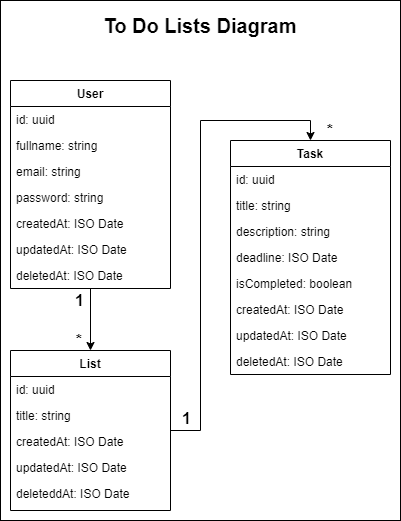

The diagram above was exported from draw.io. Its source (the exported page's mxGraphModel, read from the mxfile embedded in the PNG):
<mxGraphModel dx="1422" dy="762" grid="1" gridSize="10" guides="1" tooltips="1" connect="1" arrows="1" fold="1" page="1" pageScale="1" pageWidth="827" pageHeight="1169" math="0" shadow="0">
  <root>
    <mxCell id="WIyWlLk6GJQsqaUBKTNV-0" />
    <mxCell id="WIyWlLk6GJQsqaUBKTNV-1" parent="WIyWlLk6GJQsqaUBKTNV-0" />
    <mxCell id="oTrpgKFVn1zPUfmx3Tm--18" value="" style="rounded=0;whiteSpace=wrap;html=1;fontSize=20;" parent="WIyWlLk6GJQsqaUBKTNV-1" vertex="1">
      <mxGeometry x="80" y="40" width="400" height="520" as="geometry" />
    </mxCell>
    <mxCell id="zkfFHV4jXpPFQw0GAbJ--0" value="User" style="swimlane;fontStyle=1;align=center;verticalAlign=top;childLayout=stackLayout;horizontal=1;startSize=26;horizontalStack=0;resizeParent=1;resizeLast=0;collapsible=1;marginBottom=0;rounded=0;shadow=0;strokeWidth=1;" parent="WIyWlLk6GJQsqaUBKTNV-1" vertex="1">
      <mxGeometry x="90" y="120" width="160" height="208" as="geometry">
        <mxRectangle x="230" y="140" width="160" height="26" as="alternateBounds" />
      </mxGeometry>
    </mxCell>
    <mxCell id="zkfFHV4jXpPFQw0GAbJ--1" value="id: uuid" style="text;align=left;verticalAlign=top;spacingLeft=4;spacingRight=4;overflow=hidden;rotatable=0;points=[[0,0.5],[1,0.5]];portConstraint=eastwest;" parent="zkfFHV4jXpPFQw0GAbJ--0" vertex="1">
      <mxGeometry y="26" width="160" height="26" as="geometry" />
    </mxCell>
    <mxCell id="zkfFHV4jXpPFQw0GAbJ--2" value="fullname: string" style="text;align=left;verticalAlign=top;spacingLeft=4;spacingRight=4;overflow=hidden;rotatable=0;points=[[0,0.5],[1,0.5]];portConstraint=eastwest;rounded=0;shadow=0;html=0;" parent="zkfFHV4jXpPFQw0GAbJ--0" vertex="1">
      <mxGeometry y="52" width="160" height="26" as="geometry" />
    </mxCell>
    <mxCell id="zkfFHV4jXpPFQw0GAbJ--3" value="email: string" style="text;align=left;verticalAlign=top;spacingLeft=4;spacingRight=4;overflow=hidden;rotatable=0;points=[[0,0.5],[1,0.5]];portConstraint=eastwest;rounded=0;shadow=0;html=0;" parent="zkfFHV4jXpPFQw0GAbJ--0" vertex="1">
      <mxGeometry y="78" width="160" height="26" as="geometry" />
    </mxCell>
    <mxCell id="oTrpgKFVn1zPUfmx3Tm--0" value="password: string" style="text;align=left;verticalAlign=top;spacingLeft=4;spacingRight=4;overflow=hidden;rotatable=0;points=[[0,0.5],[1,0.5]];portConstraint=eastwest;rounded=0;shadow=0;html=0;" parent="zkfFHV4jXpPFQw0GAbJ--0" vertex="1">
      <mxGeometry y="104" width="160" height="26" as="geometry" />
    </mxCell>
    <mxCell id="oTrpgKFVn1zPUfmx3Tm--1" value="createdAt: ISO Date" style="text;align=left;verticalAlign=top;spacingLeft=4;spacingRight=4;overflow=hidden;rotatable=0;points=[[0,0.5],[1,0.5]];portConstraint=eastwest;rounded=0;shadow=0;html=0;" parent="zkfFHV4jXpPFQw0GAbJ--0" vertex="1">
      <mxGeometry y="130" width="160" height="26" as="geometry" />
    </mxCell>
    <mxCell id="oTrpgKFVn1zPUfmx3Tm--2" value="updatedAt: ISO Date" style="text;align=left;verticalAlign=top;spacingLeft=4;spacingRight=4;overflow=hidden;rotatable=0;points=[[0,0.5],[1,0.5]];portConstraint=eastwest;rounded=0;shadow=0;html=0;" parent="zkfFHV4jXpPFQw0GAbJ--0" vertex="1">
      <mxGeometry y="156" width="160" height="26" as="geometry" />
    </mxCell>
    <mxCell id="oTrpgKFVn1zPUfmx3Tm--7" value="deletedAt: ISO Date" style="text;align=left;verticalAlign=top;spacingLeft=4;spacingRight=4;overflow=hidden;rotatable=0;points=[[0,0.5],[1,0.5]];portConstraint=eastwest;rounded=0;shadow=0;html=0;" parent="zkfFHV4jXpPFQw0GAbJ--0" vertex="1">
      <mxGeometry y="182" width="160" height="26" as="geometry" />
    </mxCell>
    <mxCell id="zkfFHV4jXpPFQw0GAbJ--6" value="Task" style="swimlane;fontStyle=1;align=center;verticalAlign=top;childLayout=stackLayout;horizontal=1;startSize=26;horizontalStack=0;resizeParent=1;resizeLast=0;collapsible=1;marginBottom=0;rounded=0;shadow=0;strokeWidth=1;" parent="WIyWlLk6GJQsqaUBKTNV-1" vertex="1">
      <mxGeometry x="310" y="180" width="160" height="234" as="geometry">
        <mxRectangle x="130" y="380" width="160" height="26" as="alternateBounds" />
      </mxGeometry>
    </mxCell>
    <mxCell id="zkfFHV4jXpPFQw0GAbJ--7" value="id: uuid" style="text;align=left;verticalAlign=top;spacingLeft=4;spacingRight=4;overflow=hidden;rotatable=0;points=[[0,0.5],[1,0.5]];portConstraint=eastwest;" parent="zkfFHV4jXpPFQw0GAbJ--6" vertex="1">
      <mxGeometry y="26" width="160" height="26" as="geometry" />
    </mxCell>
    <mxCell id="zkfFHV4jXpPFQw0GAbJ--8" value="title: string" style="text;align=left;verticalAlign=top;spacingLeft=4;spacingRight=4;overflow=hidden;rotatable=0;points=[[0,0.5],[1,0.5]];portConstraint=eastwest;rounded=0;shadow=0;html=0;" parent="zkfFHV4jXpPFQw0GAbJ--6" vertex="1">
      <mxGeometry y="52" width="160" height="26" as="geometry" />
    </mxCell>
    <mxCell id="oTrpgKFVn1zPUfmx3Tm--10" value="description: string" style="text;align=left;verticalAlign=top;spacingLeft=4;spacingRight=4;overflow=hidden;rotatable=0;points=[[0,0.5],[1,0.5]];portConstraint=eastwest;rounded=0;shadow=0;html=0;" parent="zkfFHV4jXpPFQw0GAbJ--6" vertex="1">
      <mxGeometry y="78" width="160" height="26" as="geometry" />
    </mxCell>
    <mxCell id="oTrpgKFVn1zPUfmx3Tm--11" value="deadline: ISO Date" style="text;align=left;verticalAlign=top;spacingLeft=4;spacingRight=4;overflow=hidden;rotatable=0;points=[[0,0.5],[1,0.5]];portConstraint=eastwest;rounded=0;shadow=0;html=0;" parent="zkfFHV4jXpPFQw0GAbJ--6" vertex="1">
      <mxGeometry y="104" width="160" height="26" as="geometry" />
    </mxCell>
    <mxCell id="oTrpgKFVn1zPUfmx3Tm--12" value="isCompleted: boolean" style="text;align=left;verticalAlign=top;spacingLeft=4;spacingRight=4;overflow=hidden;rotatable=0;points=[[0,0.5],[1,0.5]];portConstraint=eastwest;rounded=0;shadow=0;html=0;" parent="zkfFHV4jXpPFQw0GAbJ--6" vertex="1">
      <mxGeometry y="130" width="160" height="26" as="geometry" />
    </mxCell>
    <mxCell id="oTrpgKFVn1zPUfmx3Tm--13" value="createdAt: ISO Date" style="text;align=left;verticalAlign=top;spacingLeft=4;spacingRight=4;overflow=hidden;rotatable=0;points=[[0,0.5],[1,0.5]];portConstraint=eastwest;rounded=0;shadow=0;html=0;" parent="zkfFHV4jXpPFQw0GAbJ--6" vertex="1">
      <mxGeometry y="156" width="160" height="26" as="geometry" />
    </mxCell>
    <mxCell id="oTrpgKFVn1zPUfmx3Tm--14" value="updatedAt: ISO Date" style="text;align=left;verticalAlign=top;spacingLeft=4;spacingRight=4;overflow=hidden;rotatable=0;points=[[0,0.5],[1,0.5]];portConstraint=eastwest;rounded=0;shadow=0;html=0;" parent="zkfFHV4jXpPFQw0GAbJ--6" vertex="1">
      <mxGeometry y="182" width="160" height="26" as="geometry" />
    </mxCell>
    <mxCell id="oTrpgKFVn1zPUfmx3Tm--15" value="deletedAt: ISO Date" style="text;align=left;verticalAlign=top;spacingLeft=4;spacingRight=4;overflow=hidden;rotatable=0;points=[[0,0.5],[1,0.5]];portConstraint=eastwest;rounded=0;shadow=0;html=0;" parent="zkfFHV4jXpPFQw0GAbJ--6" vertex="1">
      <mxGeometry y="208" width="160" height="26" as="geometry" />
    </mxCell>
    <mxCell id="oTrpgKFVn1zPUfmx3Tm--3" style="edgeStyle=orthogonalEdgeStyle;rounded=0;orthogonalLoop=1;jettySize=auto;html=1;entryX=0.5;entryY=0;entryDx=0;entryDy=0;" parent="WIyWlLk6GJQsqaUBKTNV-1" source="zkfFHV4jXpPFQw0GAbJ--17" target="zkfFHV4jXpPFQw0GAbJ--6" edge="1">
      <mxGeometry relative="1" as="geometry" />
    </mxCell>
    <mxCell id="zkfFHV4jXpPFQw0GAbJ--17" value="List" style="swimlane;fontStyle=1;align=center;verticalAlign=top;childLayout=stackLayout;horizontal=1;startSize=26;horizontalStack=0;resizeParent=1;resizeLast=0;collapsible=1;marginBottom=0;rounded=0;shadow=0;strokeWidth=1;" parent="WIyWlLk6GJQsqaUBKTNV-1" vertex="1">
      <mxGeometry x="90" y="390" width="160" height="160" as="geometry">
        <mxRectangle x="90" y="390" width="160" height="26" as="alternateBounds" />
      </mxGeometry>
    </mxCell>
    <mxCell id="zkfFHV4jXpPFQw0GAbJ--18" value="id: uuid" style="text;align=left;verticalAlign=top;spacingLeft=4;spacingRight=4;overflow=hidden;rotatable=0;points=[[0,0.5],[1,0.5]];portConstraint=eastwest;" parent="zkfFHV4jXpPFQw0GAbJ--17" vertex="1">
      <mxGeometry y="26" width="160" height="26" as="geometry" />
    </mxCell>
    <mxCell id="zkfFHV4jXpPFQw0GAbJ--19" value="title: string" style="text;align=left;verticalAlign=top;spacingLeft=4;spacingRight=4;overflow=hidden;rotatable=0;points=[[0,0.5],[1,0.5]];portConstraint=eastwest;rounded=0;shadow=0;html=0;" parent="zkfFHV4jXpPFQw0GAbJ--17" vertex="1">
      <mxGeometry y="52" width="160" height="26" as="geometry" />
    </mxCell>
    <mxCell id="oTrpgKFVn1zPUfmx3Tm--4" value="createdAt: ISO Date" style="text;align=left;verticalAlign=top;spacingLeft=4;spacingRight=4;overflow=hidden;rotatable=0;points=[[0,0.5],[1,0.5]];portConstraint=eastwest;rounded=0;shadow=0;html=0;" parent="zkfFHV4jXpPFQw0GAbJ--17" vertex="1">
      <mxGeometry y="78" width="160" height="26" as="geometry" />
    </mxCell>
    <mxCell id="oTrpgKFVn1zPUfmx3Tm--5" value="updatedAt: ISO Date" style="text;align=left;verticalAlign=top;spacingLeft=4;spacingRight=4;overflow=hidden;rotatable=0;points=[[0,0.5],[1,0.5]];portConstraint=eastwest;rounded=0;shadow=0;html=0;" parent="zkfFHV4jXpPFQw0GAbJ--17" vertex="1">
      <mxGeometry y="104" width="160" height="26" as="geometry" />
    </mxCell>
    <mxCell id="oTrpgKFVn1zPUfmx3Tm--6" value="deleteddAt: ISO Date" style="text;align=left;verticalAlign=top;spacingLeft=4;spacingRight=4;overflow=hidden;rotatable=0;points=[[0,0.5],[1,0.5]];portConstraint=eastwest;rounded=0;shadow=0;html=0;" parent="zkfFHV4jXpPFQw0GAbJ--17" vertex="1">
      <mxGeometry y="130" width="160" height="26" as="geometry" />
    </mxCell>
    <mxCell id="zkfFHV4jXpPFQw0GAbJ--26" value="" style="endArrow=classic;shadow=0;strokeWidth=1;rounded=0;endFill=1;edgeStyle=orthogonalEdgeStyle;elbow=vertical;" parent="WIyWlLk6GJQsqaUBKTNV-1" source="zkfFHV4jXpPFQw0GAbJ--0" target="zkfFHV4jXpPFQw0GAbJ--17" edge="1">
      <mxGeometry x="0.5" y="41" relative="1" as="geometry">
        <mxPoint x="380" y="192" as="sourcePoint" />
        <mxPoint x="540" y="192" as="targetPoint" />
        <mxPoint x="-40" y="32" as="offset" />
      </mxGeometry>
    </mxCell>
    <mxCell id="zkfFHV4jXpPFQw0GAbJ--27" value="1" style="resizable=0;align=left;verticalAlign=bottom;labelBackgroundColor=none;fontSize=16;fontStyle=1" parent="zkfFHV4jXpPFQw0GAbJ--26" connectable="0" vertex="1">
      <mxGeometry x="-1" relative="1" as="geometry">
        <mxPoint x="-17" y="22" as="offset" />
      </mxGeometry>
    </mxCell>
    <mxCell id="zkfFHV4jXpPFQw0GAbJ--28" value="*" style="resizable=0;align=right;verticalAlign=bottom;labelBackgroundColor=none;fontSize=16;fontStyle=1" parent="zkfFHV4jXpPFQw0GAbJ--26" connectable="0" vertex="1">
      <mxGeometry x="1" relative="1" as="geometry">
        <mxPoint x="-7" as="offset" />
      </mxGeometry>
    </mxCell>
    <mxCell id="oTrpgKFVn1zPUfmx3Tm--8" value="1" style="resizable=0;align=left;verticalAlign=bottom;labelBackgroundColor=none;fontSize=16;fontStyle=1" parent="WIyWlLk6GJQsqaUBKTNV-1" connectable="0" vertex="1">
      <mxGeometry x="260" y="470" as="geometry">
        <mxPoint y="-2" as="offset" />
      </mxGeometry>
    </mxCell>
    <mxCell id="oTrpgKFVn1zPUfmx3Tm--16" value="*" style="resizable=0;align=right;verticalAlign=bottom;labelBackgroundColor=none;fontSize=16;fontStyle=1" parent="WIyWlLk6GJQsqaUBKTNV-1" connectable="0" vertex="1">
      <mxGeometry x="414" y="180" as="geometry" />
    </mxCell>
    <mxCell id="oTrpgKFVn1zPUfmx3Tm--17" value="&lt;b&gt;&lt;font style=&quot;font-size: 20px;&quot;&gt;To Do Lists Diagram&lt;/font&gt;&lt;/b&gt;" style="text;html=1;strokeColor=none;fillColor=none;align=center;verticalAlign=middle;whiteSpace=wrap;rounded=0;fontSize=16;" parent="WIyWlLk6GJQsqaUBKTNV-1" vertex="1">
      <mxGeometry x="80" y="50" width="400" height="30" as="geometry" />
    </mxCell>
  </root>
</mxGraphModel>